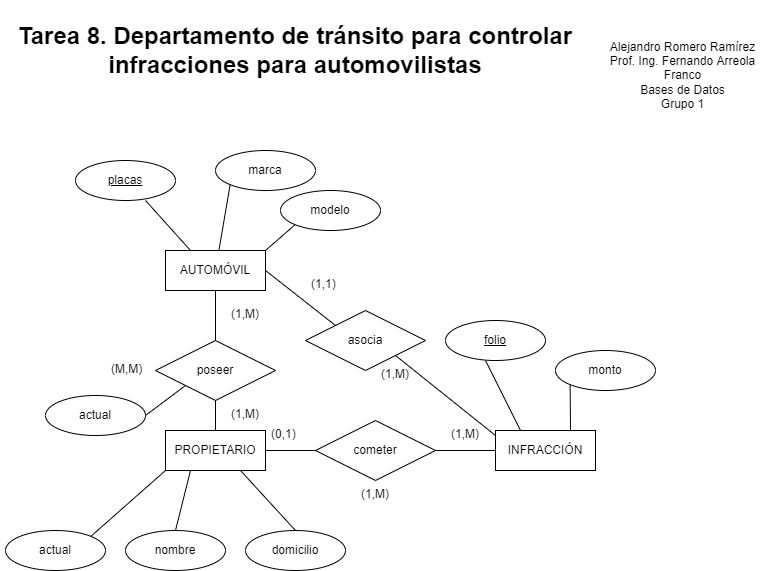

The diagram above was exported from draw.io. Its source (the exported page's mxGraphModel, read from the mxfile embedded in the PNG):
<mxGraphModel dx="1422" dy="762" grid="1" gridSize="10" guides="1" tooltips="1" connect="1" arrows="1" fold="1" page="1" pageScale="1" pageWidth="850" pageHeight="1100" math="0" shadow="0" extFonts="Permanent Marker^https://fonts.googleapis.com/css?family=Permanent+Marker">
  <root>
    <mxCell id="0" />
    <mxCell id="1" parent="0" />
    <mxCell id="8eXKXUqfIKc4Kr9EWWf2-1" value="AUTOMÓVIL" style="whiteSpace=wrap;html=1;align=center;" parent="1" vertex="1">
      <mxGeometry x="210" y="280" width="100" height="40" as="geometry" />
    </mxCell>
    <mxCell id="8eXKXUqfIKc4Kr9EWWf2-5" value="" style="endArrow=none;html=1;rounded=0;entryX=0.5;entryY=1;entryDx=0;entryDy=0;exitX=0.25;exitY=0;exitDx=0;exitDy=0;" parent="1" source="8eXKXUqfIKc4Kr9EWWf2-1" edge="1">
      <mxGeometry width="50" height="50" relative="1" as="geometry">
        <mxPoint x="400" y="420" as="sourcePoint" />
        <mxPoint x="190" y="230" as="targetPoint" />
      </mxGeometry>
    </mxCell>
    <mxCell id="8eXKXUqfIKc4Kr9EWWf2-8" value="poseer" style="shape=rhombus;perimeter=rhombusPerimeter;whiteSpace=wrap;html=1;align=center;" parent="1" vertex="1">
      <mxGeometry x="200" y="370" width="120" height="60" as="geometry" />
    </mxCell>
    <mxCell id="8eXKXUqfIKc4Kr9EWWf2-9" value="" style="endArrow=none;html=1;rounded=0;entryX=0.5;entryY=1;entryDx=0;entryDy=0;exitX=0.5;exitY=0;exitDx=0;exitDy=0;" parent="1" source="8eXKXUqfIKc4Kr9EWWf2-8" target="8eXKXUqfIKc4Kr9EWWf2-1" edge="1">
      <mxGeometry width="50" height="50" relative="1" as="geometry">
        <mxPoint x="400" y="420" as="sourcePoint" />
        <mxPoint x="450" y="370" as="targetPoint" />
      </mxGeometry>
    </mxCell>
    <mxCell id="8eXKXUqfIKc4Kr9EWWf2-10" value="PROPIETARIO" style="whiteSpace=wrap;html=1;align=center;" parent="1" vertex="1">
      <mxGeometry x="210" y="460" width="100" height="40" as="geometry" />
    </mxCell>
    <mxCell id="8eXKXUqfIKc4Kr9EWWf2-11" value="marca" style="ellipse;whiteSpace=wrap;html=1;align=center;" parent="1" vertex="1">
      <mxGeometry x="260" y="180" width="100" height="40" as="geometry" />
    </mxCell>
    <mxCell id="8eXKXUqfIKc4Kr9EWWf2-12" value="modelo" style="ellipse;whiteSpace=wrap;html=1;align=center;" parent="1" vertex="1">
      <mxGeometry x="325" y="220" width="100" height="40" as="geometry" />
    </mxCell>
    <mxCell id="8eXKXUqfIKc4Kr9EWWf2-14" value="" style="endArrow=none;html=1;rounded=0;entryX=0;entryY=1;entryDx=0;entryDy=0;" parent="1" source="8eXKXUqfIKc4Kr9EWWf2-1" target="8eXKXUqfIKc4Kr9EWWf2-11" edge="1">
      <mxGeometry width="50" height="50" relative="1" as="geometry">
        <mxPoint x="400" y="420" as="sourcePoint" />
        <mxPoint x="450" y="370" as="targetPoint" />
      </mxGeometry>
    </mxCell>
    <mxCell id="8eXKXUqfIKc4Kr9EWWf2-15" value="" style="endArrow=none;html=1;rounded=0;entryX=0;entryY=1;entryDx=0;entryDy=0;exitX=1;exitY=0;exitDx=0;exitDy=0;" parent="1" source="8eXKXUqfIKc4Kr9EWWf2-1" target="8eXKXUqfIKc4Kr9EWWf2-12" edge="1">
      <mxGeometry width="50" height="50" relative="1" as="geometry">
        <mxPoint x="400" y="420" as="sourcePoint" />
        <mxPoint x="450" y="370" as="targetPoint" />
      </mxGeometry>
    </mxCell>
    <mxCell id="8eXKXUqfIKc4Kr9EWWf2-16" value="" style="endArrow=none;html=1;rounded=0;exitX=0.5;exitY=0;exitDx=0;exitDy=0;entryX=0.5;entryY=1;entryDx=0;entryDy=0;" parent="1" source="8eXKXUqfIKc4Kr9EWWf2-10" target="8eXKXUqfIKc4Kr9EWWf2-8" edge="1">
      <mxGeometry width="50" height="50" relative="1" as="geometry">
        <mxPoint x="400" y="420" as="sourcePoint" />
        <mxPoint x="450" y="370" as="targetPoint" />
      </mxGeometry>
    </mxCell>
    <mxCell id="8eXKXUqfIKc4Kr9EWWf2-17" value="INFRACCIÓN" style="whiteSpace=wrap;html=1;align=center;" parent="1" vertex="1">
      <mxGeometry x="540" y="460" width="100" height="40" as="geometry" />
    </mxCell>
    <mxCell id="8eXKXUqfIKc4Kr9EWWf2-19" value="monto" style="ellipse;whiteSpace=wrap;html=1;align=center;" parent="1" vertex="1">
      <mxGeometry x="600" y="380" width="100" height="40" as="geometry" />
    </mxCell>
    <mxCell id="8eXKXUqfIKc4Kr9EWWf2-21" value="" style="endArrow=none;html=1;rounded=0;entryX=0.5;entryY=1;entryDx=0;entryDy=0;exitX=0.25;exitY=0;exitDx=0;exitDy=0;" parent="1" source="8eXKXUqfIKc4Kr9EWWf2-17" edge="1">
      <mxGeometry width="50" height="50" relative="1" as="geometry">
        <mxPoint x="400" y="420" as="sourcePoint" />
        <mxPoint x="530" y="390" as="targetPoint" />
      </mxGeometry>
    </mxCell>
    <mxCell id="8eXKXUqfIKc4Kr9EWWf2-22" value="" style="endArrow=none;html=1;rounded=0;entryX=0;entryY=1;entryDx=0;entryDy=0;exitX=0.75;exitY=0;exitDx=0;exitDy=0;" parent="1" source="8eXKXUqfIKc4Kr9EWWf2-17" target="8eXKXUqfIKc4Kr9EWWf2-19" edge="1">
      <mxGeometry width="50" height="50" relative="1" as="geometry">
        <mxPoint x="575" y="470" as="sourcePoint" />
        <mxPoint x="540" y="400" as="targetPoint" />
      </mxGeometry>
    </mxCell>
    <mxCell id="8eXKXUqfIKc4Kr9EWWf2-23" value="cometer" style="shape=rhombus;perimeter=rhombusPerimeter;whiteSpace=wrap;html=1;align=center;" parent="1" vertex="1">
      <mxGeometry x="360" y="450" width="120" height="60" as="geometry" />
    </mxCell>
    <mxCell id="8eXKXUqfIKc4Kr9EWWf2-25" value="" style="endArrow=none;html=1;rounded=0;exitX=1;exitY=0.5;exitDx=0;exitDy=0;entryX=0;entryY=0.5;entryDx=0;entryDy=0;" parent="1" source="8eXKXUqfIKc4Kr9EWWf2-10" target="8eXKXUqfIKc4Kr9EWWf2-23" edge="1">
      <mxGeometry width="50" height="50" relative="1" as="geometry">
        <mxPoint x="400" y="420" as="sourcePoint" />
        <mxPoint x="450" y="370" as="targetPoint" />
      </mxGeometry>
    </mxCell>
    <mxCell id="8eXKXUqfIKc4Kr9EWWf2-27" value="" style="endArrow=none;html=1;rounded=0;exitX=1;exitY=0.5;exitDx=0;exitDy=0;entryX=0;entryY=0.5;entryDx=0;entryDy=0;" parent="1" source="8eXKXUqfIKc4Kr9EWWf2-23" target="8eXKXUqfIKc4Kr9EWWf2-17" edge="1">
      <mxGeometry width="50" height="50" relative="1" as="geometry">
        <mxPoint x="320" y="490" as="sourcePoint" />
        <mxPoint x="380" y="500" as="targetPoint" />
      </mxGeometry>
    </mxCell>
    <mxCell id="8eXKXUqfIKc4Kr9EWWf2-28" value="nombre" style="ellipse;whiteSpace=wrap;html=1;align=center;" parent="1" vertex="1">
      <mxGeometry x="170" y="560" width="100" height="40" as="geometry" />
    </mxCell>
    <mxCell id="8eXKXUqfIKc4Kr9EWWf2-29" value="domicilio" style="ellipse;whiteSpace=wrap;html=1;align=center;" parent="1" vertex="1">
      <mxGeometry x="290" y="560" width="100" height="40" as="geometry" />
    </mxCell>
    <mxCell id="8eXKXUqfIKc4Kr9EWWf2-30" value="" style="endArrow=none;html=1;rounded=0;exitX=0.75;exitY=1;exitDx=0;exitDy=0;entryX=0.5;entryY=0;entryDx=0;entryDy=0;" parent="1" source="8eXKXUqfIKc4Kr9EWWf2-10" target="8eXKXUqfIKc4Kr9EWWf2-29" edge="1">
      <mxGeometry width="50" height="50" relative="1" as="geometry">
        <mxPoint x="400" y="420" as="sourcePoint" />
        <mxPoint x="450" y="370" as="targetPoint" />
      </mxGeometry>
    </mxCell>
    <mxCell id="8eXKXUqfIKc4Kr9EWWf2-32" value="" style="endArrow=none;html=1;rounded=0;exitX=0.25;exitY=1;exitDx=0;exitDy=0;entryX=0.5;entryY=0;entryDx=0;entryDy=0;" parent="1" source="8eXKXUqfIKc4Kr9EWWf2-10" target="8eXKXUqfIKc4Kr9EWWf2-28" edge="1">
      <mxGeometry width="50" height="50" relative="1" as="geometry">
        <mxPoint x="400" y="420" as="sourcePoint" />
        <mxPoint x="450" y="370" as="targetPoint" />
      </mxGeometry>
    </mxCell>
    <mxCell id="8eXKXUqfIKc4Kr9EWWf2-33" value="(1,M)" style="text;strokeColor=none;fillColor=none;spacingLeft=4;spacingRight=4;overflow=hidden;rotatable=0;points=[[0,0.5],[1,0.5]];portConstraint=eastwest;fontSize=12;" parent="1" vertex="1">
      <mxGeometry x="270" y="330" width="40" height="30" as="geometry" />
    </mxCell>
    <mxCell id="8eXKXUqfIKc4Kr9EWWf2-34" value="(1,M)" style="text;strokeColor=none;fillColor=none;spacingLeft=4;spacingRight=4;overflow=hidden;rotatable=0;points=[[0,0.5],[1,0.5]];portConstraint=eastwest;fontSize=12;" parent="1" vertex="1">
      <mxGeometry x="270" y="430" width="40" height="30" as="geometry" />
    </mxCell>
    <mxCell id="8eXKXUqfIKc4Kr9EWWf2-35" value="(M,M)" style="text;strokeColor=none;fillColor=none;spacingLeft=4;spacingRight=4;overflow=hidden;rotatable=0;points=[[0,0.5],[1,0.5]];portConstraint=eastwest;fontSize=12;" parent="1" vertex="1">
      <mxGeometry x="150" y="385" width="50" height="30" as="geometry" />
    </mxCell>
    <mxCell id="8eXKXUqfIKc4Kr9EWWf2-36" value="(0,1)" style="text;strokeColor=none;fillColor=none;spacingLeft=4;spacingRight=4;overflow=hidden;rotatable=0;points=[[0,0.5],[1,0.5]];portConstraint=eastwest;fontSize=12;" parent="1" vertex="1">
      <mxGeometry x="310" y="450" width="50" height="30" as="geometry" />
    </mxCell>
    <mxCell id="8eXKXUqfIKc4Kr9EWWf2-37" value="(1,M)" style="text;strokeColor=none;fillColor=none;spacingLeft=4;spacingRight=4;overflow=hidden;rotatable=0;points=[[0,0.5],[1,0.5]];portConstraint=eastwest;fontSize=12;" parent="1" vertex="1">
      <mxGeometry x="490" y="450" width="50" height="30" as="geometry" />
    </mxCell>
    <mxCell id="8eXKXUqfIKc4Kr9EWWf2-38" value="(1,M)" style="text;strokeColor=none;fillColor=none;spacingLeft=4;spacingRight=4;overflow=hidden;rotatable=0;points=[[0,0.5],[1,0.5]];portConstraint=eastwest;fontSize=12;" parent="1" vertex="1">
      <mxGeometry x="400" y="510" width="50" height="30" as="geometry" />
    </mxCell>
    <mxCell id="8eXKXUqfIKc4Kr9EWWf2-39" value="&lt;h1&gt;Tarea 8. Departamento de tránsito para controlar infracciones para automovilistas&lt;/h1&gt;" style="text;html=1;strokeColor=none;fillColor=none;align=center;verticalAlign=middle;whiteSpace=wrap;rounded=0;" parent="1" vertex="1">
      <mxGeometry x="45" y="30" width="590" height="100" as="geometry" />
    </mxCell>
    <mxCell id="8eXKXUqfIKc4Kr9EWWf2-40" value="Alejandro Romero Ramírez&lt;br&gt;Prof. Ing. Fernando Arreola Franco&lt;br&gt;Bases de Datos&lt;br&gt;Grupo 1" style="text;html=1;strokeColor=none;fillColor=none;align=center;verticalAlign=middle;whiteSpace=wrap;rounded=0;" parent="1" vertex="1">
      <mxGeometry x="635" y="50" width="185" height="110" as="geometry" />
    </mxCell>
    <mxCell id="IrligYS-PxEgr0M9GJaw-1" value="placas" style="ellipse;whiteSpace=wrap;html=1;align=center;fontStyle=4;" parent="1" vertex="1">
      <mxGeometry x="120" y="190" width="100" height="40" as="geometry" />
    </mxCell>
    <mxCell id="IrligYS-PxEgr0M9GJaw-2" value="folio" style="ellipse;whiteSpace=wrap;html=1;align=center;fontStyle=4;" parent="1" vertex="1">
      <mxGeometry x="490" y="350" width="100" height="40" as="geometry" />
    </mxCell>
    <mxCell id="IrligYS-PxEgr0M9GJaw-3" value="actual" style="ellipse;whiteSpace=wrap;html=1;align=center;" parent="1" vertex="1">
      <mxGeometry x="50" y="560" width="100" height="40" as="geometry" />
    </mxCell>
    <mxCell id="IrligYS-PxEgr0M9GJaw-4" value="" style="endArrow=none;html=1;rounded=0;exitX=1;exitY=0;exitDx=0;exitDy=0;entryX=0;entryY=1;entryDx=0;entryDy=0;" parent="1" source="IrligYS-PxEgr0M9GJaw-3" target="8eXKXUqfIKc4Kr9EWWf2-10" edge="1">
      <mxGeometry width="50" height="50" relative="1" as="geometry">
        <mxPoint x="400" y="420" as="sourcePoint" />
        <mxPoint x="450" y="370" as="targetPoint" />
      </mxGeometry>
    </mxCell>
    <mxCell id="fAVGA_Q7YmhwMcHaHlfz-1" value="asocia" style="shape=rhombus;perimeter=rhombusPerimeter;whiteSpace=wrap;html=1;align=center;" vertex="1" parent="1">
      <mxGeometry x="350" y="340" width="120" height="60" as="geometry" />
    </mxCell>
    <mxCell id="fAVGA_Q7YmhwMcHaHlfz-2" value="" style="endArrow=none;html=1;rounded=0;entryX=1;entryY=0.5;entryDx=0;entryDy=0;exitX=0;exitY=0;exitDx=0;exitDy=0;" edge="1" parent="1" source="fAVGA_Q7YmhwMcHaHlfz-1" target="8eXKXUqfIKc4Kr9EWWf2-1">
      <mxGeometry width="50" height="50" relative="1" as="geometry">
        <mxPoint x="400" y="420" as="sourcePoint" />
        <mxPoint x="450" y="370" as="targetPoint" />
      </mxGeometry>
    </mxCell>
    <mxCell id="fAVGA_Q7YmhwMcHaHlfz-4" value="" style="endArrow=none;html=1;rounded=0;entryX=1;entryY=1;entryDx=0;entryDy=0;exitX=1;exitY=0.5;exitDx=0;exitDy=0;" edge="1" parent="1" source="8eXKXUqfIKc4Kr9EWWf2-37" target="fAVGA_Q7YmhwMcHaHlfz-1">
      <mxGeometry width="50" height="50" relative="1" as="geometry">
        <mxPoint x="400" y="420" as="sourcePoint" />
        <mxPoint x="450" y="370" as="targetPoint" />
      </mxGeometry>
    </mxCell>
    <mxCell id="fAVGA_Q7YmhwMcHaHlfz-5" value="(1,1)" style="text;strokeColor=none;fillColor=none;spacingLeft=4;spacingRight=4;overflow=hidden;rotatable=0;points=[[0,0.5],[1,0.5]];portConstraint=eastwest;fontSize=12;" vertex="1" parent="1">
      <mxGeometry x="350" y="300" width="40" height="30" as="geometry" />
    </mxCell>
    <mxCell id="fAVGA_Q7YmhwMcHaHlfz-6" value="(1,M)" style="text;strokeColor=none;fillColor=none;spacingLeft=4;spacingRight=4;overflow=hidden;rotatable=0;points=[[0,0.5],[1,0.5]];portConstraint=eastwest;fontSize=12;" vertex="1" parent="1">
      <mxGeometry x="420" y="390" width="40" height="30" as="geometry" />
    </mxCell>
    <mxCell id="fAVGA_Q7YmhwMcHaHlfz-7" value="actual" style="ellipse;whiteSpace=wrap;html=1;align=center;" vertex="1" parent="1">
      <mxGeometry x="90" y="425" width="100" height="40" as="geometry" />
    </mxCell>
    <mxCell id="fAVGA_Q7YmhwMcHaHlfz-8" value="" style="endArrow=none;html=1;rounded=0;exitX=1;exitY=0.5;exitDx=0;exitDy=0;entryX=0;entryY=1;entryDx=0;entryDy=0;" edge="1" parent="1" source="fAVGA_Q7YmhwMcHaHlfz-7" target="8eXKXUqfIKc4Kr9EWWf2-8">
      <mxGeometry width="50" height="50" relative="1" as="geometry">
        <mxPoint x="400" y="420" as="sourcePoint" />
        <mxPoint x="450" y="370" as="targetPoint" />
      </mxGeometry>
    </mxCell>
  </root>
</mxGraphModel>